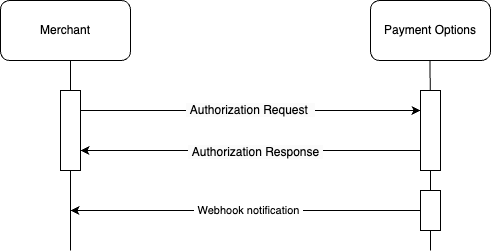

The diagram above was exported from draw.io. Its source (the exported page's mxGraphModel, read from the mxfile embedded in the PNG):
<mxGraphModel dx="1266" dy="585" grid="1" gridSize="10" guides="1" tooltips="1" connect="1" arrows="1" fold="1" page="1" pageScale="1" pageWidth="827" pageHeight="1169" math="0" shadow="0">
  <root>
    <mxCell id="0" />
    <mxCell id="1" parent="0" />
    <mxCell id="GHU1DEI62QK90I8oLu1N-1" value="Merchant" style="rounded=1;whiteSpace=wrap;html=1;" parent="1" vertex="1">
      <mxGeometry x="130" y="70" width="130" height="60" as="geometry" />
    </mxCell>
    <mxCell id="GHU1DEI62QK90I8oLu1N-2" value="Payment Options" style="rounded=1;whiteSpace=wrap;html=1;" parent="1" vertex="1">
      <mxGeometry x="500" y="70" width="120" height="60" as="geometry" />
    </mxCell>
    <mxCell id="GHU1DEI62QK90I8oLu1N-3" value="" style="endArrow=none;html=1;rounded=0;" parent="1" source="GHU1DEI62QK90I8oLu1N-8" edge="1">
      <mxGeometry width="50" height="50" relative="1" as="geometry">
        <mxPoint x="200" y="550" as="sourcePoint" />
        <mxPoint x="200" y="130" as="targetPoint" />
      </mxGeometry>
    </mxCell>
    <mxCell id="GHU1DEI62QK90I8oLu1N-5" value="" style="endArrow=none;html=1;rounded=0;" parent="1" source="GHU1DEI62QK90I8oLu1N-10" edge="1">
      <mxGeometry width="50" height="50" relative="1" as="geometry">
        <mxPoint x="559.5" y="550" as="sourcePoint" />
        <mxPoint x="559.5" y="130" as="targetPoint" />
      </mxGeometry>
    </mxCell>
    <mxCell id="GHU1DEI62QK90I8oLu1N-9" value="" style="endArrow=none;html=1;rounded=0;" parent="1" target="GHU1DEI62QK90I8oLu1N-8" edge="1">
      <mxGeometry width="50" height="50" relative="1" as="geometry">
        <mxPoint x="200" y="320" as="sourcePoint" />
        <mxPoint x="200" y="130" as="targetPoint" />
      </mxGeometry>
    </mxCell>
    <mxCell id="GHU1DEI62QK90I8oLu1N-13" value="&lt;span style=&quot;color: rgb(0, 0, 0); font-family: Helvetica; font-size: 12px; font-style: normal; font-variant-ligatures: normal; font-variant-caps: normal; font-weight: 400; letter-spacing: normal; orphans: 2; text-align: center; text-indent: 0px; text-transform: none; widows: 2; word-spacing: 0px; -webkit-text-stroke-width: 0px; white-space: nowrap; background-color: rgb(251, 251, 251); text-decoration-thickness: initial; text-decoration-style: initial; text-decoration-color: initial; display: inline !important; float: none;&quot;&gt;&amp;nbsp;Authorization Request&amp;nbsp;&amp;nbsp;&lt;/span&gt;" style="edgeStyle=orthogonalEdgeStyle;rounded=0;orthogonalLoop=1;jettySize=auto;html=1;exitX=1;exitY=0.25;exitDx=0;exitDy=0;entryX=0;entryY=0.25;entryDx=0;entryDy=0;" parent="1" source="GHU1DEI62QK90I8oLu1N-8" target="GHU1DEI62QK90I8oLu1N-10" edge="1">
      <mxGeometry relative="1" as="geometry">
        <mxPoint as="offset" />
      </mxGeometry>
    </mxCell>
    <mxCell id="GHU1DEI62QK90I8oLu1N-8" value="" style="rounded=0;whiteSpace=wrap;html=1;" parent="1" vertex="1">
      <mxGeometry x="190" y="160" width="20" height="80" as="geometry" />
    </mxCell>
    <mxCell id="GHU1DEI62QK90I8oLu1N-11" value="" style="endArrow=none;html=1;rounded=0;" parent="1" target="GHU1DEI62QK90I8oLu1N-10" edge="1" source="p6D6zS1tb5g0wc9KgpRy-3">
      <mxGeometry width="50" height="50" relative="1" as="geometry">
        <mxPoint x="560" y="280" as="sourcePoint" />
        <mxPoint x="559.5" y="130" as="targetPoint" />
      </mxGeometry>
    </mxCell>
    <mxCell id="GHU1DEI62QK90I8oLu1N-14" style="edgeStyle=orthogonalEdgeStyle;rounded=0;orthogonalLoop=1;jettySize=auto;html=1;exitX=0;exitY=0.75;exitDx=0;exitDy=0;entryX=1;entryY=0.75;entryDx=0;entryDy=0;" parent="1" source="GHU1DEI62QK90I8oLu1N-10" target="GHU1DEI62QK90I8oLu1N-8" edge="1">
      <mxGeometry relative="1" as="geometry" />
    </mxCell>
    <mxCell id="GHU1DEI62QK90I8oLu1N-20" value="&lt;span style=&quot;font-size: 12px; background-color: rgb(251, 251, 251);&quot;&gt;&amp;nbsp;&lt;/span&gt;&lt;span style=&quot;font-size: 12px; background-color: rgb(251, 251, 251);&quot;&gt;Authorization&lt;/span&gt;&lt;span style=&quot;font-size: 12px; background-color: rgb(251, 251, 251);&quot;&gt;&amp;nbsp;Response&amp;nbsp;&lt;/span&gt;" style="edgeLabel;html=1;align=center;verticalAlign=middle;resizable=0;points=[];" parent="GHU1DEI62QK90I8oLu1N-14" vertex="1" connectable="0">
      <mxGeometry x="-0.0235" y="1" relative="1" as="geometry">
        <mxPoint as="offset" />
      </mxGeometry>
    </mxCell>
    <mxCell id="GHU1DEI62QK90I8oLu1N-10" value="" style="rounded=0;whiteSpace=wrap;html=1;" parent="1" vertex="1">
      <mxGeometry x="550" y="160" width="20" height="80" as="geometry" />
    </mxCell>
    <mxCell id="p6D6zS1tb5g0wc9KgpRy-1" style="edgeStyle=orthogonalEdgeStyle;rounded=0;orthogonalLoop=1;jettySize=auto;html=1;" edge="1" parent="1" source="p6D6zS1tb5g0wc9KgpRy-3">
      <mxGeometry relative="1" as="geometry">
        <mxPoint x="200" y="280" as="targetPoint" />
        <Array as="points">
          <mxPoint x="460" y="280" />
          <mxPoint x="460" y="280" />
        </Array>
      </mxGeometry>
    </mxCell>
    <mxCell id="p6D6zS1tb5g0wc9KgpRy-2" value="&amp;nbsp;Webhook notification&amp;nbsp;" style="edgeLabel;html=1;align=center;verticalAlign=middle;resizable=0;points=[];" vertex="1" connectable="0" parent="p6D6zS1tb5g0wc9KgpRy-1">
      <mxGeometry x="-0.0118" y="-1" relative="1" as="geometry">
        <mxPoint as="offset" />
      </mxGeometry>
    </mxCell>
    <mxCell id="p6D6zS1tb5g0wc9KgpRy-4" value="" style="endArrow=none;html=1;rounded=0;" edge="1" parent="1" target="p6D6zS1tb5g0wc9KgpRy-3">
      <mxGeometry width="50" height="50" relative="1" as="geometry">
        <mxPoint x="560" y="280" as="sourcePoint" />
        <mxPoint x="560" y="240" as="targetPoint" />
      </mxGeometry>
    </mxCell>
    <mxCell id="p6D6zS1tb5g0wc9KgpRy-3" value="" style="rounded=0;whiteSpace=wrap;html=1;" vertex="1" parent="1">
      <mxGeometry x="550" y="260" width="20" height="40" as="geometry" />
    </mxCell>
    <mxCell id="p6D6zS1tb5g0wc9KgpRy-5" value="" style="endArrow=none;html=1;rounded=0;entryX=0.5;entryY=1;entryDx=0;entryDy=0;" edge="1" parent="1" target="p6D6zS1tb5g0wc9KgpRy-3">
      <mxGeometry width="50" height="50" relative="1" as="geometry">
        <mxPoint x="560" y="320" as="sourcePoint" />
        <mxPoint x="570" y="250" as="targetPoint" />
        <Array as="points" />
      </mxGeometry>
    </mxCell>
  </root>
</mxGraphModel>